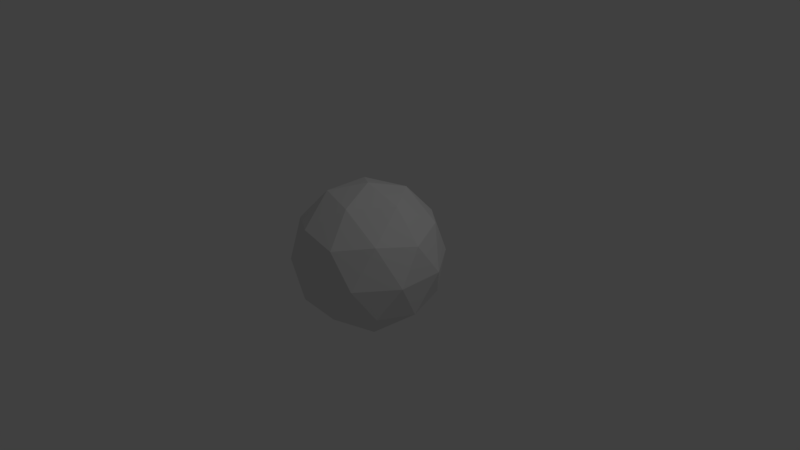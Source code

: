 # Source: model.blend  (saved by Blender 2.79.0; exported with 4.5.12 LTS)
import bpy
from mathutils import Matrix  # noqa: F401  (used for matrix-valued properties, if any)

bpy.ops.wm.read_factory_settings(use_empty=True)
scene = bpy.context.scene
scene.name = 'Scene'

# ---- collections
col_collection_1 = bpy.data.collections.new('Collection 1'); scene.collection.children.link(col_collection_1)

# ---- world
world_world = bpy.data.worlds.new('World'); scene.world = world_world
world_world.color = (0.05088, 0.05088, 0.05088)
world_world.use_sun_shadow = False
world_world.sun_shadow_jitter_overblur = 0.0
world_world.cycles.sampling_method = 'MANUAL'

# ---- cameras
cam_camera = bpy.data.cameras.new('Camera')
cam_camera.clip_end = 100.0
cam_camera.lens = 35.0
cam_camera.sensor_width = 32.0
cam_camera.sensor_height = 18.0
cam_camera.ortho_scale = 7.314
cam_camera.dof.focus_distance = 0.0
cam_camera.dof.aperture_fstop = 128.0

# ---- lights
light_lamp = bpy.data.lights.new('Lamp', 'POINT')
light_lamp.transmission_factor = 0.0
light_lamp.cutoff_distance = 30.0
light_lamp.energy = 100.0
light_lamp.shadow_buffer_clip_start = 1.001
light_lamp.shadow_soft_size = 0.1
light_lamp.shadow_maximum_resolution = 0.006
light_lamp.use_absolute_resolution = True

# ---- meshes
me_icosphere = bpy.data.meshes.new('Icosphere')
me_icosphere.from_pydata([(0.0, 0.0, -1.0), (0.7236, -0.5257, -0.4472), (-0.2764, -0.8506, -0.4472), (-0.8944, 0.0, -0.4472), (-0.2764, 0.8506, -0.4472), (0.7236, 0.5257, -0.4472), (0.2764, -0.8506, 0.4472), (-0.7236, -0.5257, 0.4472), (-0.7236, 0.5257, 0.4472), (0.2764, 0.8506, 0.4472), (0.8944, 0.0, 0.4472), (0.0, 0.0, 1.0), (-0.1625, -0.5, -0.8507), (0.4253, -0.309, -0.8507), (0.2629, -0.809, -0.5257), (0.8506, 0.0, -0.5257), (0.4253, 0.309, -0.8507), (-0.5257, 0.0, -0.8507), (-0.6882, -0.5, -0.5257), (-0.1625, 0.5, -0.8507), (-0.6882, 0.5, -0.5257), (0.2629, 0.809, -0.5257), (0.9511, -0.309, 0.0), (0.9511, 0.309, 0.0), (0.0, -1.0, 0.0), (0.5878, -0.809, 0.0), (-0.9511, -0.309, 0.0), (-0.5878, -0.809, 0.0), (-0.5878, 0.809, 0.0), (-0.9511, 0.309, 0.0), (0.5878, 0.809, 0.0), (0.0, 1.0, 0.0), (0.6882, -0.5, 0.5257), (-0.2629, -0.809, 0.5257), (-0.8506, 0.0, 0.5257), (-0.2629, 0.809, 0.5257), (0.6882, 0.5, 0.5257), (0.1625, -0.5, 0.8507), (0.5257, 0.0, 0.8507), (-0.4253, -0.309, 0.8507), (-0.4253, 0.309, 0.8507), (0.1625, 0.5, 0.8507)], [], [(0, 13, 12), (1, 13, 15), (0, 12, 17), (0, 17, 19), (0, 19, 16), (1, 15, 22), (2, 14, 24), (3, 18, 26), (4, 20, 28), (5, 21, 30), (1, 22, 25), (2, 24, 27), (3, 26, 29), (4, 28, 31), (5, 30, 23), (6, 32, 37), (7, 33, 39), (8, 34, 40), (9, 35, 41), (10, 36, 38), (38, 41, 11), (38, 36, 41), (36, 9, 41), (41, 40, 11), (41, 35, 40), (35, 8, 40), (40, 39, 11), (40, 34, 39), (34, 7, 39), (39, 37, 11), (39, 33, 37), (33, 6, 37), (37, 38, 11), (37, 32, 38), (32, 10, 38), (23, 36, 10), (23, 30, 36), (30, 9, 36), (31, 35, 9), (31, 28, 35), (28, 8, 35), (29, 34, 8), (29, 26, 34), (26, 7, 34), (27, 33, 7), (27, 24, 33), (24, 6, 33), (25, 32, 6), (25, 22, 32), (22, 10, 32), (30, 31, 9), (30, 21, 31), (21, 4, 31), (28, 29, 8), (28, 20, 29), (20, 3, 29), (26, 27, 7), (26, 18, 27), (18, 2, 27), (24, 25, 6), (24, 14, 25), (14, 1, 25), (22, 23, 10), (22, 15, 23), (15, 5, 23), (16, 21, 5), (16, 19, 21), (19, 4, 21), (19, 20, 4), (19, 17, 20), (17, 3, 20), (17, 18, 3), (17, 12, 18), (12, 2, 18), (15, 16, 5), (15, 13, 16), (13, 0, 16), (12, 14, 2), (12, 13, 14), (13, 1, 14)])
_uv = me_icosphere.uv_layers.new(name='UVMap')
_uv.uv.foreach_set('vector', [0.9949, 0.405, 0.9949, 0.5028, 0.9036, 0.4402, 0.5171, 0.9715, 0.5171, 0.8737, 0.6084, 0.9363, 0.7271, 0.9014, 0.6918, 0.9926, 0.6293, 0.9014, 0.3989, 0.9906, 0.301, 0.9906, 0.3636, 0.8994, 0.5724, 0.68, 0.5171, 0.5993, 0.6277, 0.5993, 0.0833, 0.7595, 0.1811, 0.7595, 0.1186, 0.8508, 0.699, 0.1806, 0.7968, 0.1806, 0.7343, 0.2719, 0.7221, 0.5171, 0.8199, 0.5171, 0.7573, 0.6084, 0.6293, 0.4034, 0.6293, 0.3056, 0.7205, 0.3681, 0.3076, 0.5576, 0.3883, 0.5023, 0.3883, 0.6129, 0.2933, 0.6668, 0.258, 0.758, 0.1955, 0.6668, 0.1682, 0.0007727, 0.2235, 0.08145, 0.1129, 0.08145, 0.2508, 0.6652, 0.1955, 0.5845, 0.3061, 0.5845, 0.405, 0.7794, 0.405, 0.6816, 0.4962, 0.7441, 0.6293, 0.5171, 0.7205, 0.5524, 0.6293, 0.6149, 0.7138, 0.06848, 0.8116, 0.06848, 0.7491, 0.1597, 0.7984, 0.2785, 0.7984, 0.1806, 0.8896, 0.2432, 0.9192, 0.913, 0.828, 0.8778, 0.9192, 0.8152, 0.7271, 0.8999, 0.6293, 0.8999, 0.6918, 0.8086, 0.4603, 0.5993, 0.5156, 0.68, 0.405, 0.68, 0.989, 0.1806, 0.9264, 0.2719, 0.8911, 0.1806, 0.405, 0.1806, 0.5008, 0.2359, 0.405, 0.2913, 0.5156, 0.5171, 0.4603, 0.5978, 0.405, 0.5171, 0.8199, 0.9992, 0.7286, 0.9367, 0.8199, 0.9014, 0.5156, 0.1238, 0.4198, 0.1791, 0.4198, 0.06848, 0.6277, 0.3227, 0.5724, 0.4034, 0.5171, 0.3227, 0.3061, 0.583, 0.1955, 0.583, 0.2508, 0.5023, 0.6129, 0.06848, 0.6129, 0.1791, 0.5171, 0.1238, 0.2933, 0.9501, 0.1955, 0.9501, 0.2307, 0.8589, 0.5171, 0.5171, 0.6277, 0.5171, 0.5724, 0.5978, 0.0833, 0.5008, 0.1386, 0.405, 0.1939, 0.5008, 0.7286, 0.8086, 0.8265, 0.8086, 0.7912, 0.8999, 0.4402, 0.8803, 0.5028, 0.9715, 0.405, 0.9715, 0.3076, 0.2359, 0.4034, 0.1806, 0.4034, 0.2913, 0.8214, 0.5524, 0.9127, 0.5171, 0.9127, 0.6149, 0.8199, 0.6231, 0.7573, 0.7143, 0.7221, 0.6231, 0.09811, 0.1955, 0.1939, 0.2508, 0.09811, 0.3061, 0.6622, 0.1806, 0.6975, 0.2719, 0.5996, 0.2719, 0.6918, 0.8071, 0.6293, 0.7158, 0.7271, 0.7158, 0.2087, 0.1939, 0.1129, 0.1386, 0.2087, 0.08329, 0.5171, 0.405, 0.5978, 0.4603, 0.5171, 0.5156, 0.6149, 0.7809, 0.5524, 0.8722, 0.5171, 0.7809, 0.1939, 0.4034, 0.0833, 0.4034, 0.1386, 0.3076, 0.405, 0.8162, 0.4962, 0.7809, 0.4962, 0.8788, 0.08145, 0.4198, 0.08145, 0.5304, 0.0007727, 0.4751, 0.1955, 0.1955, 0.3061, 0.1955, 0.2508, 0.2913, 0.774, 0.405, 0.8093, 0.4962, 0.7115, 0.4962, 0.6293, 0.6165, 0.7205, 0.679, 0.6293, 0.7143, 0.0007727, 0.0007727, 0.1114, 0.0007728, 0.05608, 0.09657, 0.7846, 0.3056, 0.8199, 0.3968, 0.7221, 0.3968, 0.3357, 0.08145, 0.2251, 0.08145, 0.2804, 0.0007727, 0.3061, 0.2928, 0.2508, 0.3886, 0.1955, 0.2928, 0.3989, 0.8051, 0.301, 0.8051, 0.3363, 0.7138, 0.1458, 0.758, 0.0833, 0.6668, 0.1811, 0.6668, 0.0007727, 0.09811, 0.1114, 0.09811, 0.05608, 0.1939, 0.7912, 0.7158, 0.8265, 0.8071, 0.7286, 0.8071, 0.3989, 0.6497, 0.3076, 0.7123, 0.3076, 0.6145, 0.0007727, 0.1955, 0.09657, 0.2508, 0.0007727, 0.3061, 0.677, 0.06848, 0.7123, 0.1597, 0.6145, 0.1597, 0.5171, 0.6816, 0.6084, 0.7441, 0.5171, 0.7794, 0.2103, 0.1386, 0.3061, 0.08329, 0.3061, 0.1939, 0.0007727, 0.3076, 0.08145, 0.3629, 0.0007727, 0.4182, 0.828, 0.7158, 0.9192, 0.7784, 0.828, 0.8137, 0.3076, 0.1791, 0.3629, 0.08329, 0.4182, 0.1791, 0.1955, 0.7948, 0.2867, 0.7595, 0.2867, 0.8574, 0.8109, 0.405, 0.9021, 0.4675, 0.8109, 0.5028, 0.4182, 0.5008, 0.3076, 0.5008, 0.3629, 0.405, 0.8485, 0.1597, 0.8132, 0.06848, 0.911, 0.06848, 0.1939, 0.583, 0.0833, 0.583, 0.1386, 0.5023, 0.4034, 0.2928, 0.4034, 0.4034, 0.3076, 0.3481, 0.8567, 0.7143, 0.8214, 0.6231, 0.9192, 0.6231, 0.884, 0.3968, 0.8214, 0.3056, 0.9192, 0.3056, 0.1955, 0.3901, 0.2913, 0.4454, 0.1955, 0.5008, 0.5156, 0.3227, 0.4603, 0.4034, 0.405, 0.3227, 0.0833, 0.9436, 0.1458, 0.8523, 0.1811, 0.9436, 0.5023, 0.2913, 0.5023, 0.1806, 0.5981, 0.2359, 0.5993, 0.4856, 0.6546, 0.405, 0.71, 0.4856, 0.3363, 0.8066, 0.3989, 0.8978, 0.301, 0.8978, 0.4198, 0.405, 0.5156, 0.4603, 0.4198, 0.5156, 0.1939, 0.5845, 0.1386, 0.6652, 0.0833, 0.5845])
me_icosphere.use_remesh_preserve_volume = False
me_icosphere.use_remesh_preserve_attributes = False
me_icosphere.use_mirror_vertex_groups = False
me_icosphere.update()

# ---- objects
ob_icosphere = bpy.data.objects.new('Icosphere', me_icosphere)
ob_lamp = bpy.data.objects.new('Lamp', light_lamp)
ob_camera = bpy.data.objects.new('Camera', cam_camera)

# ---- transforms, parenting, visibility, modifiers, constraints
ob_icosphere.location = (0.0, 0.0, 0.0)
ob_icosphere.lineart.crease_threshold = 0.0
ob_lamp.location = (4.076, 1.005, 5.904)
ob_lamp.rotation_euler = (0.6503, 0.05522, 1.866)
ob_lamp.lock_rotations_4d = False
ob_lamp.empty_display_type = 'ARROWS'
ob_lamp.color = (0.0, 0.0, 0.0, 0.0)
ob_lamp.lineart.crease_threshold = 0.0
ob_camera.location = (7.481, -6.508, 5.344)
ob_camera.rotation_euler = (1.109, 0.0, 0.8149)
ob_camera.lock_rotations_4d = False
ob_camera.empty_display_type = 'ARROWS'
ob_camera.color = (0.0, 0.0, 0.0, 0.0)
ob_camera.display_type = 'WIRE'
ob_camera.lineart.crease_threshold = 0.0

# ---- collection membership
col_collection_1.objects.link(ob_icosphere)
col_collection_1.objects.link(ob_lamp)
col_collection_1.objects.link(ob_camera)

# ---- scene / render settings (as saved in the file)
scene.camera = ob_camera
scene.frame_start = 1; scene.frame_end = 250; scene.frame_set(1)
scene.render.engine = 'BLENDER_EEVEE_NEXT'
scene.render.resolution_percentage = 50
scene.render.dither_intensity = 0.0
scene.cycles.use_denoising = False
scene.cycles.samples = 128
scene.cycles.sampling_pattern = 'TABULATED_SOBOL'
scene.cycles.use_adaptive_sampling = False
scene.cycles.use_light_tree = False
scene.cycles.blur_glossy = 0.0
scene.cycles.sample_clamp_indirect = 0.0
scene.view_settings.view_transform = 'Standard'
bpy.context.view_layer.update()
